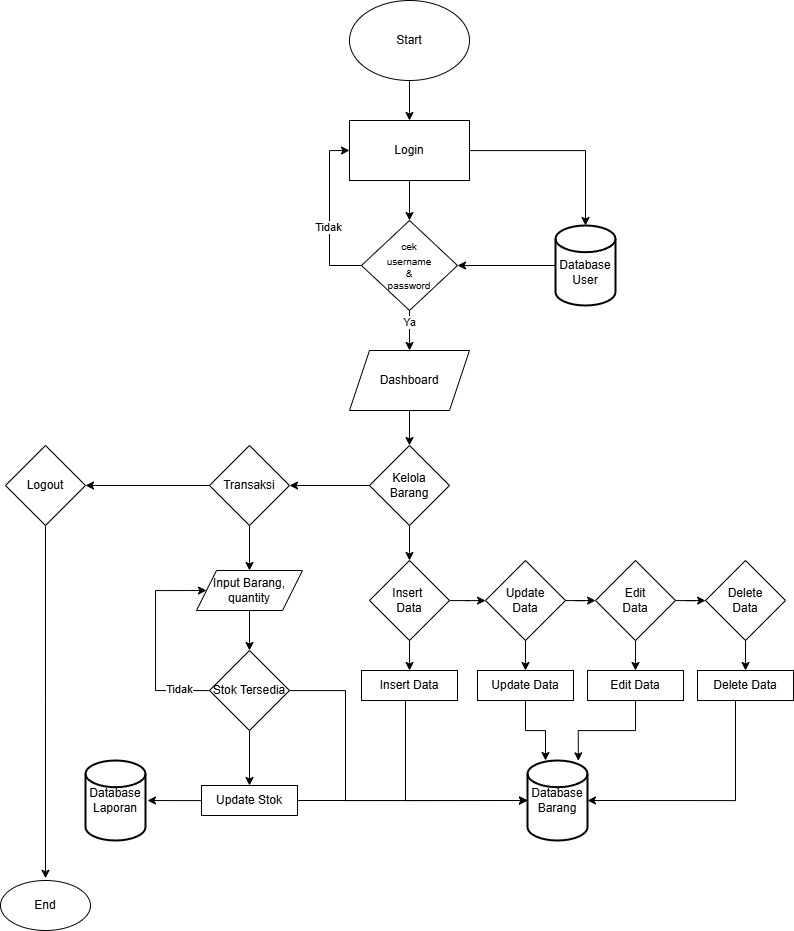

The diagram above was exported from draw.io. Its source (the exported page's mxGraphModel, read from the mxfile embedded in the PNG):
<mxGraphModel dx="1444" dy="833" grid="1" gridSize="10" guides="1" tooltips="1" connect="1" arrows="1" fold="1" page="1" pageScale="1" pageWidth="827" pageHeight="1169" math="0" shadow="0">
  <root>
    <mxCell id="0" />
    <mxCell id="1" parent="0" />
    <mxCell id="00LKVb7YtQinO3K15DLV-3" value="" style="edgeStyle=orthogonalEdgeStyle;rounded=0;orthogonalLoop=1;jettySize=auto;html=1;" edge="1" parent="1" source="00LKVb7YtQinO3K15DLV-1" target="00LKVb7YtQinO3K15DLV-2">
      <mxGeometry relative="1" as="geometry" />
    </mxCell>
    <mxCell id="00LKVb7YtQinO3K15DLV-1" value="Start" style="ellipse;whiteSpace=wrap;html=1;" vertex="1" parent="1">
      <mxGeometry x="354" y="60" width="120" height="80" as="geometry" />
    </mxCell>
    <mxCell id="00LKVb7YtQinO3K15DLV-5" value="" style="edgeStyle=orthogonalEdgeStyle;rounded=0;orthogonalLoop=1;jettySize=auto;html=1;" edge="1" parent="1" source="00LKVb7YtQinO3K15DLV-2" target="00LKVb7YtQinO3K15DLV-4">
      <mxGeometry relative="1" as="geometry" />
    </mxCell>
    <mxCell id="00LKVb7YtQinO3K15DLV-2" value="Login" style="whiteSpace=wrap;html=1;" vertex="1" parent="1">
      <mxGeometry x="354" y="180" width="120" height="60" as="geometry" />
    </mxCell>
    <mxCell id="00LKVb7YtQinO3K15DLV-10" style="edgeStyle=orthogonalEdgeStyle;rounded=0;orthogonalLoop=1;jettySize=auto;html=1;entryX=0;entryY=0.5;entryDx=0;entryDy=0;" edge="1" parent="1" source="00LKVb7YtQinO3K15DLV-4" target="00LKVb7YtQinO3K15DLV-2">
      <mxGeometry relative="1" as="geometry">
        <Array as="points">
          <mxPoint x="334" y="325" />
          <mxPoint x="334" y="210" />
        </Array>
      </mxGeometry>
    </mxCell>
    <mxCell id="00LKVb7YtQinO3K15DLV-60" value="Tidak" style="edgeLabel;html=1;align=center;verticalAlign=middle;resizable=0;points=[];" vertex="1" connectable="0" parent="00LKVb7YtQinO3K15DLV-10">
      <mxGeometry x="-0.154" y="2" relative="1" as="geometry">
        <mxPoint as="offset" />
      </mxGeometry>
    </mxCell>
    <mxCell id="00LKVb7YtQinO3K15DLV-12" value="" style="edgeStyle=orthogonalEdgeStyle;rounded=0;orthogonalLoop=1;jettySize=auto;html=1;" edge="1" parent="1" source="00LKVb7YtQinO3K15DLV-4" target="00LKVb7YtQinO3K15DLV-11">
      <mxGeometry relative="1" as="geometry" />
    </mxCell>
    <mxCell id="00LKVb7YtQinO3K15DLV-61" value="Ya" style="edgeLabel;html=1;align=center;verticalAlign=middle;resizable=0;points=[];" vertex="1" connectable="0" parent="00LKVb7YtQinO3K15DLV-12">
      <mxGeometry x="-0.4947" y="-1" relative="1" as="geometry">
        <mxPoint as="offset" />
      </mxGeometry>
    </mxCell>
    <mxCell id="00LKVb7YtQinO3K15DLV-4" value="&lt;font style=&quot;font-size: 10px;&quot;&gt;cek&lt;/font&gt;&lt;div&gt;&lt;font style=&quot;font-size: 10px;&quot;&gt;username&lt;/font&gt;&lt;div style=&quot;font-size: 10px;&quot;&gt;&lt;font style=&quot;font-size: 10px;&quot;&gt;&amp;amp;&lt;/font&gt;&lt;/div&gt;&lt;div style=&quot;font-size: 10px;&quot;&gt;&lt;font style=&quot;font-size: 10px;&quot;&gt;password&lt;/font&gt;&lt;/div&gt;&lt;/div&gt;" style="rhombus;whiteSpace=wrap;html=1;" vertex="1" parent="1">
      <mxGeometry x="366" y="280" width="96" height="90" as="geometry" />
    </mxCell>
    <mxCell id="00LKVb7YtQinO3K15DLV-9" style="edgeStyle=orthogonalEdgeStyle;rounded=0;orthogonalLoop=1;jettySize=auto;html=1;entryX=1;entryY=0.5;entryDx=0;entryDy=0;" edge="1" parent="1" source="00LKVb7YtQinO3K15DLV-6" target="00LKVb7YtQinO3K15DLV-4">
      <mxGeometry relative="1" as="geometry" />
    </mxCell>
    <mxCell id="00LKVb7YtQinO3K15DLV-6" value="&lt;br&gt;&lt;div&gt;Database&lt;/div&gt;&lt;div&gt;User&lt;/div&gt;" style="strokeWidth=2;html=1;shape=mxgraph.flowchart.database;whiteSpace=wrap;" vertex="1" parent="1">
      <mxGeometry x="560" y="285" width="60" height="80" as="geometry" />
    </mxCell>
    <mxCell id="00LKVb7YtQinO3K15DLV-8" style="edgeStyle=orthogonalEdgeStyle;rounded=0;orthogonalLoop=1;jettySize=auto;html=1;entryX=0.5;entryY=0;entryDx=0;entryDy=0;entryPerimeter=0;" edge="1" parent="1" source="00LKVb7YtQinO3K15DLV-2" target="00LKVb7YtQinO3K15DLV-6">
      <mxGeometry relative="1" as="geometry" />
    </mxCell>
    <mxCell id="00LKVb7YtQinO3K15DLV-14" value="" style="edgeStyle=orthogonalEdgeStyle;rounded=0;orthogonalLoop=1;jettySize=auto;html=1;" edge="1" parent="1" source="00LKVb7YtQinO3K15DLV-11" target="00LKVb7YtQinO3K15DLV-13">
      <mxGeometry relative="1" as="geometry" />
    </mxCell>
    <mxCell id="00LKVb7YtQinO3K15DLV-11" value="Dashboard" style="shape=parallelogram;perimeter=parallelogramPerimeter;whiteSpace=wrap;html=1;fixedSize=1;" vertex="1" parent="1">
      <mxGeometry x="354" y="410" width="120" height="60" as="geometry" />
    </mxCell>
    <mxCell id="00LKVb7YtQinO3K15DLV-25" value="" style="edgeStyle=orthogonalEdgeStyle;rounded=0;orthogonalLoop=1;jettySize=auto;html=1;" edge="1" parent="1" source="00LKVb7YtQinO3K15DLV-13" target="00LKVb7YtQinO3K15DLV-24">
      <mxGeometry relative="1" as="geometry" />
    </mxCell>
    <mxCell id="00LKVb7YtQinO3K15DLV-48" value="" style="edgeStyle=orthogonalEdgeStyle;rounded=0;orthogonalLoop=1;jettySize=auto;html=1;" edge="1" parent="1" source="00LKVb7YtQinO3K15DLV-13" target="00LKVb7YtQinO3K15DLV-47">
      <mxGeometry relative="1" as="geometry" />
    </mxCell>
    <mxCell id="00LKVb7YtQinO3K15DLV-13" value="Kelola&lt;div&gt;Barang&lt;/div&gt;" style="rhombus;whiteSpace=wrap;html=1;" vertex="1" parent="1">
      <mxGeometry x="374" y="505" width="80" height="80" as="geometry" />
    </mxCell>
    <mxCell id="00LKVb7YtQinO3K15DLV-27" value="" style="edgeStyle=orthogonalEdgeStyle;rounded=0;orthogonalLoop=1;jettySize=auto;html=1;" edge="1" parent="1" source="00LKVb7YtQinO3K15DLV-24" target="00LKVb7YtQinO3K15DLV-26">
      <mxGeometry relative="1" as="geometry" />
    </mxCell>
    <mxCell id="00LKVb7YtQinO3K15DLV-33" value="" style="edgeStyle=orthogonalEdgeStyle;rounded=0;orthogonalLoop=1;jettySize=auto;html=1;" edge="1" parent="1" source="00LKVb7YtQinO3K15DLV-24" target="00LKVb7YtQinO3K15DLV-32">
      <mxGeometry relative="1" as="geometry" />
    </mxCell>
    <mxCell id="00LKVb7YtQinO3K15DLV-24" value="Insert&amp;nbsp;&lt;div&gt;Data&lt;/div&gt;" style="rhombus;whiteSpace=wrap;html=1;" vertex="1" parent="1">
      <mxGeometry x="374" y="620" width="80" height="80" as="geometry" />
    </mxCell>
    <mxCell id="00LKVb7YtQinO3K15DLV-29" value="" style="edgeStyle=orthogonalEdgeStyle;rounded=0;orthogonalLoop=1;jettySize=auto;html=1;" edge="1" parent="1" source="00LKVb7YtQinO3K15DLV-26" target="00LKVb7YtQinO3K15DLV-28">
      <mxGeometry relative="1" as="geometry" />
    </mxCell>
    <mxCell id="00LKVb7YtQinO3K15DLV-39" value="" style="edgeStyle=orthogonalEdgeStyle;rounded=0;orthogonalLoop=1;jettySize=auto;html=1;" edge="1" parent="1" source="00LKVb7YtQinO3K15DLV-26" target="00LKVb7YtQinO3K15DLV-36">
      <mxGeometry relative="1" as="geometry" />
    </mxCell>
    <mxCell id="00LKVb7YtQinO3K15DLV-26" value="Update&lt;div&gt;Data&lt;/div&gt;" style="rhombus;whiteSpace=wrap;html=1;" vertex="1" parent="1">
      <mxGeometry x="490" y="620" width="80" height="80" as="geometry" />
    </mxCell>
    <mxCell id="00LKVb7YtQinO3K15DLV-31" value="" style="edgeStyle=orthogonalEdgeStyle;rounded=0;orthogonalLoop=1;jettySize=auto;html=1;" edge="1" parent="1" source="00LKVb7YtQinO3K15DLV-28" target="00LKVb7YtQinO3K15DLV-30">
      <mxGeometry relative="1" as="geometry" />
    </mxCell>
    <mxCell id="00LKVb7YtQinO3K15DLV-40" value="" style="edgeStyle=orthogonalEdgeStyle;rounded=0;orthogonalLoop=1;jettySize=auto;html=1;" edge="1" parent="1" source="00LKVb7YtQinO3K15DLV-28" target="00LKVb7YtQinO3K15DLV-37">
      <mxGeometry relative="1" as="geometry" />
    </mxCell>
    <mxCell id="00LKVb7YtQinO3K15DLV-28" value="Edit&lt;div&gt;Data&lt;/div&gt;" style="rhombus;whiteSpace=wrap;html=1;" vertex="1" parent="1">
      <mxGeometry x="600" y="620" width="80" height="80" as="geometry" />
    </mxCell>
    <mxCell id="00LKVb7YtQinO3K15DLV-41" value="" style="edgeStyle=orthogonalEdgeStyle;rounded=0;orthogonalLoop=1;jettySize=auto;html=1;" edge="1" parent="1" source="00LKVb7YtQinO3K15DLV-30" target="00LKVb7YtQinO3K15DLV-38">
      <mxGeometry relative="1" as="geometry" />
    </mxCell>
    <mxCell id="00LKVb7YtQinO3K15DLV-30" value="Delete&lt;div&gt;Data&lt;/div&gt;" style="rhombus;whiteSpace=wrap;html=1;" vertex="1" parent="1">
      <mxGeometry x="710" y="620" width="80" height="80" as="geometry" />
    </mxCell>
    <mxCell id="00LKVb7YtQinO3K15DLV-32" value="Insert Data" style="whiteSpace=wrap;html=1;" vertex="1" parent="1">
      <mxGeometry x="366" y="730" width="96" height="30" as="geometry" />
    </mxCell>
    <mxCell id="00LKVb7YtQinO3K15DLV-36" value="Update Data" style="whiteSpace=wrap;html=1;" vertex="1" parent="1">
      <mxGeometry x="482" y="730" width="96" height="30" as="geometry" />
    </mxCell>
    <mxCell id="00LKVb7YtQinO3K15DLV-37" value="Edit Data" style="whiteSpace=wrap;html=1;" vertex="1" parent="1">
      <mxGeometry x="592" y="730" width="96" height="30" as="geometry" />
    </mxCell>
    <mxCell id="00LKVb7YtQinO3K15DLV-38" value="Delete Data" style="whiteSpace=wrap;html=1;" vertex="1" parent="1">
      <mxGeometry x="702" y="730" width="96" height="30" as="geometry" />
    </mxCell>
    <mxCell id="00LKVb7YtQinO3K15DLV-42" value="Database&lt;div&gt;Barang&lt;/div&gt;" style="strokeWidth=2;html=1;shape=mxgraph.flowchart.database;whiteSpace=wrap;" vertex="1" parent="1">
      <mxGeometry x="532" y="820" width="60" height="80" as="geometry" />
    </mxCell>
    <mxCell id="00LKVb7YtQinO3K15DLV-43" style="edgeStyle=orthogonalEdgeStyle;rounded=0;orthogonalLoop=1;jettySize=auto;html=1;entryX=0;entryY=0.5;entryDx=0;entryDy=0;entryPerimeter=0;" edge="1" parent="1" source="00LKVb7YtQinO3K15DLV-32" target="00LKVb7YtQinO3K15DLV-42">
      <mxGeometry relative="1" as="geometry">
        <Array as="points">
          <mxPoint x="410" y="860" />
        </Array>
      </mxGeometry>
    </mxCell>
    <mxCell id="00LKVb7YtQinO3K15DLV-44" style="edgeStyle=orthogonalEdgeStyle;rounded=0;orthogonalLoop=1;jettySize=auto;html=1;entryX=0.3;entryY=0;entryDx=0;entryDy=0;entryPerimeter=0;" edge="1" parent="1" source="00LKVb7YtQinO3K15DLV-36" target="00LKVb7YtQinO3K15DLV-42">
      <mxGeometry relative="1" as="geometry" />
    </mxCell>
    <mxCell id="00LKVb7YtQinO3K15DLV-45" style="edgeStyle=orthogonalEdgeStyle;rounded=0;orthogonalLoop=1;jettySize=auto;html=1;entryX=0.847;entryY=0.004;entryDx=0;entryDy=0;entryPerimeter=0;" edge="1" parent="1" source="00LKVb7YtQinO3K15DLV-37" target="00LKVb7YtQinO3K15DLV-42">
      <mxGeometry relative="1" as="geometry" />
    </mxCell>
    <mxCell id="00LKVb7YtQinO3K15DLV-46" style="edgeStyle=orthogonalEdgeStyle;rounded=0;orthogonalLoop=1;jettySize=auto;html=1;entryX=1;entryY=0.5;entryDx=0;entryDy=0;entryPerimeter=0;" edge="1" parent="1" source="00LKVb7YtQinO3K15DLV-38" target="00LKVb7YtQinO3K15DLV-42">
      <mxGeometry relative="1" as="geometry">
        <Array as="points">
          <mxPoint x="740" y="860" />
        </Array>
      </mxGeometry>
    </mxCell>
    <mxCell id="00LKVb7YtQinO3K15DLV-52" value="" style="edgeStyle=orthogonalEdgeStyle;rounded=0;orthogonalLoop=1;jettySize=auto;html=1;" edge="1" parent="1" source="00LKVb7YtQinO3K15DLV-47" target="00LKVb7YtQinO3K15DLV-51">
      <mxGeometry relative="1" as="geometry" />
    </mxCell>
    <mxCell id="00LKVb7YtQinO3K15DLV-76" value="" style="edgeStyle=orthogonalEdgeStyle;rounded=0;orthogonalLoop=1;jettySize=auto;html=1;" edge="1" parent="1" source="00LKVb7YtQinO3K15DLV-47" target="00LKVb7YtQinO3K15DLV-75">
      <mxGeometry relative="1" as="geometry" />
    </mxCell>
    <mxCell id="00LKVb7YtQinO3K15DLV-47" value="Transaksi" style="rhombus;whiteSpace=wrap;html=1;" vertex="1" parent="1">
      <mxGeometry x="214" y="505" width="80" height="80" as="geometry" />
    </mxCell>
    <mxCell id="00LKVb7YtQinO3K15DLV-56" value="" style="edgeStyle=orthogonalEdgeStyle;rounded=0;orthogonalLoop=1;jettySize=auto;html=1;" edge="1" parent="1" source="00LKVb7YtQinO3K15DLV-51" target="00LKVb7YtQinO3K15DLV-55">
      <mxGeometry relative="1" as="geometry" />
    </mxCell>
    <mxCell id="00LKVb7YtQinO3K15DLV-51" value="Input Barang,&lt;div&gt;quantity&lt;/div&gt;" style="shape=parallelogram;perimeter=parallelogramPerimeter;whiteSpace=wrap;html=1;fixedSize=1;" vertex="1" parent="1">
      <mxGeometry x="201" y="630" width="106" height="40" as="geometry" />
    </mxCell>
    <mxCell id="00LKVb7YtQinO3K15DLV-58" style="edgeStyle=orthogonalEdgeStyle;rounded=0;orthogonalLoop=1;jettySize=auto;html=1;entryX=0;entryY=0.5;entryDx=0;entryDy=0;" edge="1" parent="1" source="00LKVb7YtQinO3K15DLV-55" target="00LKVb7YtQinO3K15DLV-51">
      <mxGeometry relative="1" as="geometry">
        <Array as="points">
          <mxPoint x="160" y="750" />
          <mxPoint x="160" y="650" />
        </Array>
      </mxGeometry>
    </mxCell>
    <mxCell id="00LKVb7YtQinO3K15DLV-59" value="Tidak" style="edgeLabel;html=1;align=center;verticalAlign=middle;resizable=0;points=[];" vertex="1" connectable="0" parent="00LKVb7YtQinO3K15DLV-58">
      <mxGeometry x="-0.7039" y="-2" relative="1" as="geometry">
        <mxPoint as="offset" />
      </mxGeometry>
    </mxCell>
    <mxCell id="00LKVb7YtQinO3K15DLV-65" value="" style="edgeStyle=orthogonalEdgeStyle;rounded=0;orthogonalLoop=1;jettySize=auto;html=1;" edge="1" parent="1" source="00LKVb7YtQinO3K15DLV-55" target="00LKVb7YtQinO3K15DLV-64">
      <mxGeometry relative="1" as="geometry" />
    </mxCell>
    <mxCell id="00LKVb7YtQinO3K15DLV-55" value="Stok Tersedia" style="rhombus;whiteSpace=wrap;html=1;" vertex="1" parent="1">
      <mxGeometry x="214" y="710" width="80" height="80" as="geometry" />
    </mxCell>
    <mxCell id="00LKVb7YtQinO3K15DLV-63" style="edgeStyle=orthogonalEdgeStyle;rounded=0;orthogonalLoop=1;jettySize=auto;html=1;entryX=0;entryY=0.5;entryDx=0;entryDy=0;entryPerimeter=0;" edge="1" parent="1" source="00LKVb7YtQinO3K15DLV-55" target="00LKVb7YtQinO3K15DLV-42">
      <mxGeometry relative="1" as="geometry">
        <Array as="points">
          <mxPoint x="350" y="750" />
          <mxPoint x="350" y="860" />
        </Array>
      </mxGeometry>
    </mxCell>
    <mxCell id="00LKVb7YtQinO3K15DLV-73" value="" style="edgeStyle=orthogonalEdgeStyle;rounded=0;orthogonalLoop=1;jettySize=auto;html=1;" edge="1" parent="1" source="00LKVb7YtQinO3K15DLV-64">
      <mxGeometry relative="1" as="geometry">
        <mxPoint x="152" y="860" as="targetPoint" />
      </mxGeometry>
    </mxCell>
    <mxCell id="00LKVb7YtQinO3K15DLV-64" value="Update Stok" style="whiteSpace=wrap;html=1;" vertex="1" parent="1">
      <mxGeometry x="206" y="845" width="96" height="30" as="geometry" />
    </mxCell>
    <mxCell id="00LKVb7YtQinO3K15DLV-66" style="edgeStyle=orthogonalEdgeStyle;rounded=0;orthogonalLoop=1;jettySize=auto;html=1;entryX=0;entryY=0.5;entryDx=0;entryDy=0;entryPerimeter=0;" edge="1" parent="1" source="00LKVb7YtQinO3K15DLV-64" target="00LKVb7YtQinO3K15DLV-42">
      <mxGeometry relative="1" as="geometry" />
    </mxCell>
    <mxCell id="00LKVb7YtQinO3K15DLV-74" value="Database&lt;div&gt;Laporan&lt;/div&gt;" style="strokeWidth=2;html=1;shape=mxgraph.flowchart.database;whiteSpace=wrap;" vertex="1" parent="1">
      <mxGeometry x="90" y="820" width="60" height="80" as="geometry" />
    </mxCell>
    <mxCell id="00LKVb7YtQinO3K15DLV-77" style="edgeStyle=orthogonalEdgeStyle;rounded=0;orthogonalLoop=1;jettySize=auto;html=1;" edge="1" parent="1" source="00LKVb7YtQinO3K15DLV-75">
      <mxGeometry relative="1" as="geometry">
        <mxPoint x="50" y="937.7777099609375" as="targetPoint" />
      </mxGeometry>
    </mxCell>
    <mxCell id="00LKVb7YtQinO3K15DLV-75" value="Logout" style="rhombus;whiteSpace=wrap;html=1;" vertex="1" parent="1">
      <mxGeometry x="10" y="505" width="80" height="80" as="geometry" />
    </mxCell>
    <mxCell id="00LKVb7YtQinO3K15DLV-78" value="End" style="ellipse;whiteSpace=wrap;html=1;" vertex="1" parent="1">
      <mxGeometry x="5" y="940" width="90" height="50" as="geometry" />
    </mxCell>
  </root>
</mxGraphModel>